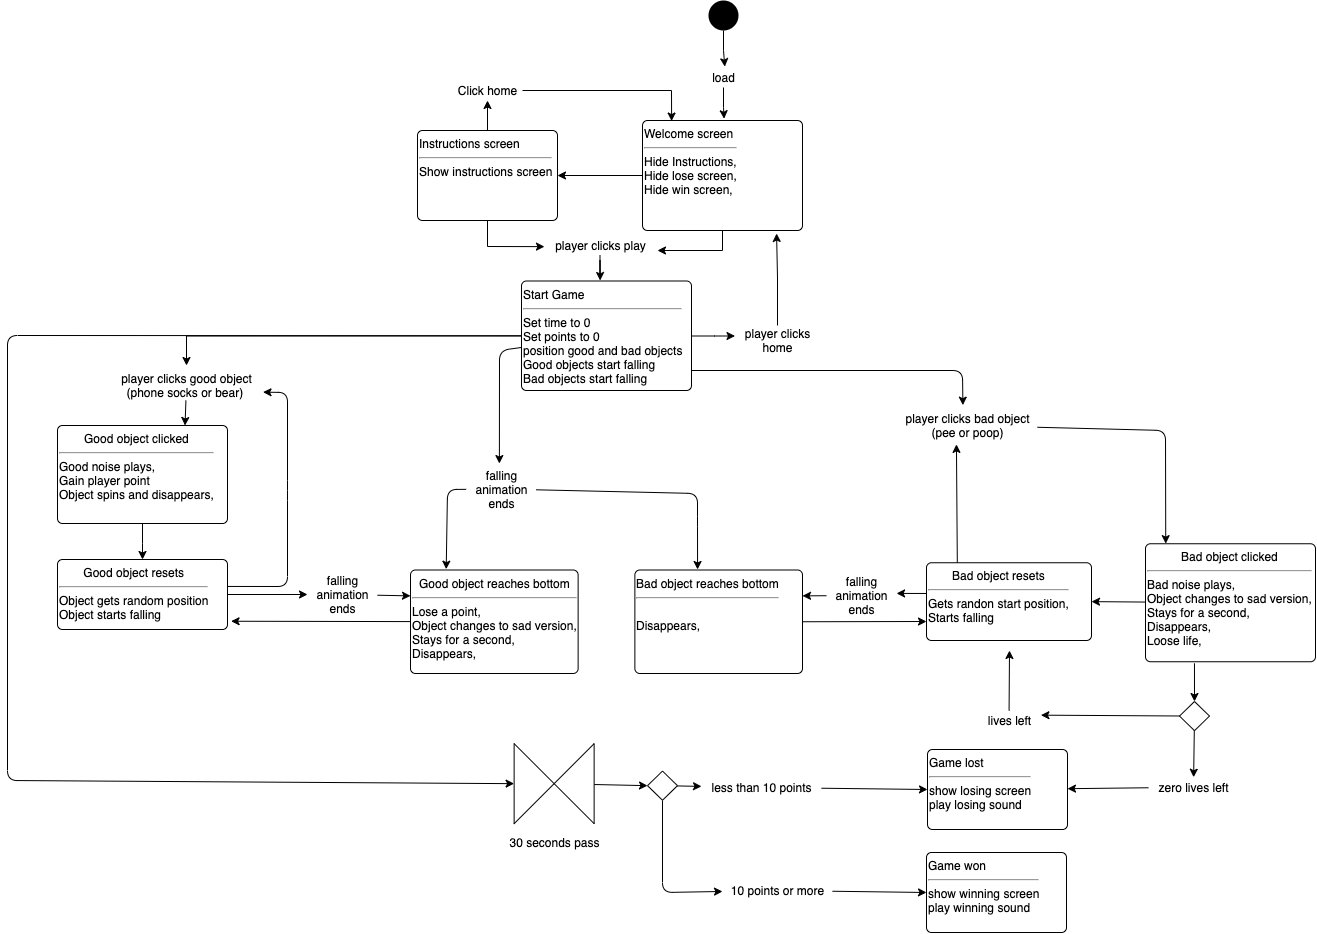

The diagram above was exported from draw.io. Its source (the exported page's mxGraphModel, read from the mxfile embedded in the PNG):
<mxGraphModel dx="2540" dy="2685" grid="1" gridSize="10" guides="1" tooltips="1" connect="1" arrows="1" fold="1" page="1" pageScale="1" pageWidth="1100" pageHeight="850" math="0" shadow="0">
  <root>
    <mxCell id="0" />
    <mxCell id="1" parent="0" />
    <mxCell id="48" style="edgeStyle=orthogonalEdgeStyle;rounded=0;orthogonalLoop=1;jettySize=auto;html=1;entryX=0.533;entryY=-0.042;entryDx=0;entryDy=0;entryPerimeter=0;" parent="1" source="b1u0O8_4kGtyq04XHEeU-50" target="46" edge="1">
      <mxGeometry relative="1" as="geometry" />
    </mxCell>
    <mxCell id="b1u0O8_4kGtyq04XHEeU-50" value="" style="ellipse;fillColor=#000000;strokeColor=none;" parent="1" vertex="1">
      <mxGeometry x="381" y="-170" width="30" height="30" as="geometry" />
    </mxCell>
    <mxCell id="14" value="" style="edgeStyle=orthogonalEdgeStyle;rounded=0;orthogonalLoop=1;jettySize=auto;html=1;" parent="1" source="b1u0O8_4kGtyq04XHEeU-53" target="b1u0O8_4kGtyq04XHEeU-74" edge="1">
      <mxGeometry relative="1" as="geometry" />
    </mxCell>
    <mxCell id="28" style="edgeStyle=orthogonalEdgeStyle;rounded=0;orthogonalLoop=1;jettySize=auto;html=1;" parent="1" source="b1u0O8_4kGtyq04XHEeU-53" edge="1">
      <mxGeometry relative="1" as="geometry">
        <mxPoint x="329.9999999999998" y="80" as="targetPoint" />
      </mxGeometry>
    </mxCell>
    <mxCell id="b1u0O8_4kGtyq04XHEeU-53" value="Welcome screen&lt;hr&gt;Hide Instructions,&lt;br&gt;Hide lose screen,&lt;br&gt;Hide win screen," style="html=1;align=left;verticalAlign=top;rounded=1;absoluteArcSize=1;arcSize=10;dashed=0;strokeWidth=1;" parent="1" vertex="1">
      <mxGeometry x="315" y="-50" width="160" height="110" as="geometry" />
    </mxCell>
    <mxCell id="b1u0O8_4kGtyq04XHEeU-59" style="edgeStyle=orthogonalEdgeStyle;rounded=0;orthogonalLoop=1;jettySize=auto;html=1;exitX=0.5;exitY=1;exitDx=0;exitDy=0;" parent="1" edge="1">
      <mxGeometry relative="1" as="geometry">
        <mxPoint x="305" y="331" as="sourcePoint" />
        <mxPoint x="305" y="331" as="targetPoint" />
      </mxGeometry>
    </mxCell>
    <mxCell id="15" style="edgeStyle=orthogonalEdgeStyle;rounded=0;orthogonalLoop=1;jettySize=auto;html=1;" parent="1" source="b1u0O8_4kGtyq04XHEeU-74" edge="1">
      <mxGeometry relative="1" as="geometry">
        <mxPoint x="160" y="-70" as="targetPoint" />
      </mxGeometry>
    </mxCell>
    <mxCell id="24" style="edgeStyle=orthogonalEdgeStyle;rounded=0;orthogonalLoop=1;jettySize=auto;html=1;entryX=-0.006;entryY=0.557;entryDx=0;entryDy=0;entryPerimeter=0;" parent="1" source="b1u0O8_4kGtyq04XHEeU-74" target="19" edge="1">
      <mxGeometry relative="1" as="geometry" />
    </mxCell>
    <mxCell id="b1u0O8_4kGtyq04XHEeU-74" value="Instructions screen&amp;nbsp;&lt;hr&gt;Show instructions screen&lt;br&gt;" style="html=1;align=left;verticalAlign=top;rounded=1;absoluteArcSize=1;arcSize=10;dashed=0;" parent="1" vertex="1">
      <mxGeometry x="90" y="-40" width="140" height="90" as="geometry" />
    </mxCell>
    <mxCell id="118" style="edgeStyle=none;html=1;entryX=1.021;entryY=0.882;entryDx=0;entryDy=0;entryPerimeter=0;" parent="1" source="b1u0O8_4kGtyq04XHEeU-104" target="34" edge="1">
      <mxGeometry relative="1" as="geometry" />
    </mxCell>
    <mxCell id="b1u0O8_4kGtyq04XHEeU-104" value="&lt;div style=&quot;text-align: center&quot;&gt;&lt;span&gt;G&lt;/span&gt;&lt;span&gt;ood object reaches bottom&lt;/span&gt;&lt;/div&gt;&lt;hr style=&quot;text-align: center&quot;&gt;Lose a point,&lt;br&gt;Object changes to sad version,&lt;br&gt;Stays for a second,&amp;nbsp;&lt;br&gt;Disappears," style="html=1;align=left;verticalAlign=top;rounded=1;absoluteArcSize=1;arcSize=10;dashed=0;fontSize=12;" parent="1" vertex="1">
      <mxGeometry x="83" y="399.5" width="167.63" height="103.5" as="geometry" />
    </mxCell>
    <mxCell id="111" value="" style="edgeStyle=none;html=1;" parent="1" source="b1u0O8_4kGtyq04XHEeU-116" target="110" edge="1">
      <mxGeometry relative="1" as="geometry" />
    </mxCell>
    <mxCell id="114" style="edgeStyle=none;html=1;entryX=1.032;entryY=0.225;entryDx=0;entryDy=0;entryPerimeter=0;" parent="1" source="b1u0O8_4kGtyq04XHEeU-116" target="113" edge="1">
      <mxGeometry relative="1" as="geometry" />
    </mxCell>
    <mxCell id="b1u0O8_4kGtyq04XHEeU-116" value="" style="rhombus;fontSize=12;" parent="1" vertex="1">
      <mxGeometry x="852" y="531" width="30" height="29.16" as="geometry" />
    </mxCell>
    <mxCell id="b1u0O8_4kGtyq04XHEeU-134" value="Game lost&amp;nbsp;&lt;br&gt;&lt;hr&gt;show losing screen&lt;br&gt;play losing sound" style="html=1;align=left;verticalAlign=top;rounded=1;absoluteArcSize=1;arcSize=10;dashed=0;fontSize=12;" parent="1" vertex="1">
      <mxGeometry x="600" y="579" width="140" height="80" as="geometry" />
    </mxCell>
    <mxCell id="35" style="edgeStyle=orthogonalEdgeStyle;rounded=0;orthogonalLoop=1;jettySize=auto;html=1;entryX=0.5;entryY=0;entryDx=0;entryDy=0;" parent="1" source="5" target="34" edge="1">
      <mxGeometry relative="1" as="geometry" />
    </mxCell>
    <mxCell id="5" value="&lt;div style=&quot;text-align: center&quot;&gt;&lt;span&gt;Good object clicked&lt;/span&gt;&lt;/div&gt;&lt;hr&gt;&lt;div&gt;&lt;span&gt;Good noise plays,&lt;/span&gt;&lt;/div&gt;&lt;div&gt;Gain player point&amp;nbsp;&lt;span&gt;&lt;br&gt;&lt;/span&gt;&lt;/div&gt;Object spins and disappears," style="html=1;align=left;verticalAlign=top;rounded=1;absoluteArcSize=1;arcSize=10;dashed=0;fontSize=12;" parent="1" vertex="1">
      <mxGeometry x="-270" y="255" width="170" height="98" as="geometry" />
    </mxCell>
    <mxCell id="17" style="edgeStyle=orthogonalEdgeStyle;rounded=0;orthogonalLoop=1;jettySize=auto;html=1;entryX=0.182;entryY=0.005;entryDx=0;entryDy=0;entryPerimeter=0;" parent="1" source="16" target="b1u0O8_4kGtyq04XHEeU-53" edge="1">
      <mxGeometry relative="1" as="geometry" />
    </mxCell>
    <mxCell id="16" value="Click home" style="text;html=1;align=center;verticalAlign=middle;resizable=0;points=[];autosize=1;strokeColor=none;" parent="1" vertex="1">
      <mxGeometry x="125" y="-90" width="70" height="20" as="geometry" />
    </mxCell>
    <mxCell id="31" style="edgeStyle=orthogonalEdgeStyle;rounded=0;orthogonalLoop=1;jettySize=auto;html=1;entryX=0.497;entryY=-0.167;entryDx=0;entryDy=0;entryPerimeter=0;" parent="1" source="18" target="30" edge="1">
      <mxGeometry relative="1" as="geometry">
        <Array as="points">
          <mxPoint x="-141" y="165" />
          <mxPoint x="-141" y="195" />
        </Array>
      </mxGeometry>
    </mxCell>
    <mxCell id="44" style="edgeStyle=orthogonalEdgeStyle;rounded=0;orthogonalLoop=1;jettySize=auto;html=1;entryX=-0.031;entryY=0.35;entryDx=0;entryDy=0;entryPerimeter=0;" parent="1" source="18" target="43" edge="1">
      <mxGeometry relative="1" as="geometry" />
    </mxCell>
    <mxCell id="56" style="edgeStyle=none;html=1;entryX=0.467;entryY=-0.178;entryDx=0;entryDy=0;entryPerimeter=0;" parent="1" target="55" edge="1">
      <mxGeometry relative="1" as="geometry">
        <mxPoint x="364" y="200" as="sourcePoint" />
        <Array as="points">
          <mxPoint x="635" y="200" />
        </Array>
      </mxGeometry>
    </mxCell>
    <mxCell id="120" style="edgeStyle=none;html=1;entryX=0.475;entryY=-0.009;entryDx=0;entryDy=0;entryPerimeter=0;" parent="1" source="18" target="81" edge="1">
      <mxGeometry relative="1" as="geometry">
        <Array as="points">
          <mxPoint x="172" y="180" />
        </Array>
      </mxGeometry>
    </mxCell>
    <mxCell id="126" style="edgeStyle=none;html=1;entryX=0.5;entryY=1;entryDx=0;entryDy=0;" parent="1" source="18" target="125" edge="1">
      <mxGeometry relative="1" as="geometry">
        <Array as="points">
          <mxPoint x="-320" y="165" />
          <mxPoint x="-320" y="610" />
        </Array>
      </mxGeometry>
    </mxCell>
    <mxCell id="18" value="Start Game&lt;br&gt;&lt;hr&gt;Set time to 0&lt;br&gt;Set points to 0&lt;br&gt;position good and bad objects&lt;br&gt;Good objects start falling&lt;br&gt;Bad objects start falling&amp;nbsp;" style="html=1;align=left;verticalAlign=top;rounded=1;absoluteArcSize=1;arcSize=10;dashed=0;strokeWidth=1;" parent="1" vertex="1">
      <mxGeometry x="194" y="110.5" width="170" height="109.5" as="geometry" />
    </mxCell>
    <mxCell id="29" style="edgeStyle=orthogonalEdgeStyle;rounded=0;orthogonalLoop=1;jettySize=auto;html=1;" parent="1" source="19" edge="1">
      <mxGeometry relative="1" as="geometry">
        <mxPoint x="272.6300000000001" y="110" as="targetPoint" />
      </mxGeometry>
    </mxCell>
    <mxCell id="19" value="player clicks play" style="text;html=1;align=center;verticalAlign=middle;resizable=0;points=[];autosize=1;strokeColor=none;" parent="1" vertex="1">
      <mxGeometry x="217.63" y="65" width="110" height="20" as="geometry" />
    </mxCell>
    <mxCell id="138" style="edgeStyle=none;html=1;entryX=0.75;entryY=0;entryDx=0;entryDy=0;" parent="1" source="30" target="5" edge="1">
      <mxGeometry relative="1" as="geometry" />
    </mxCell>
    <mxCell id="30" value="player clicks good object&lt;br&gt;(phone socks or bear)&amp;nbsp;" style="text;html=1;align=center;verticalAlign=middle;resizable=0;points=[];autosize=1;strokeColor=none;" parent="1" vertex="1">
      <mxGeometry x="-216" y="200" width="150" height="30" as="geometry" />
    </mxCell>
    <mxCell id="73" style="edgeStyle=none;html=1;" parent="1" source="34" target="72" edge="1">
      <mxGeometry relative="1" as="geometry" />
    </mxCell>
    <mxCell id="139" style="edgeStyle=none;html=1;entryX=1.01;entryY=0.722;entryDx=0;entryDy=0;entryPerimeter=0;exitX=0.997;exitY=0.385;exitDx=0;exitDy=0;exitPerimeter=0;" parent="1" source="34" target="30" edge="1">
      <mxGeometry relative="1" as="geometry">
        <Array as="points">
          <mxPoint x="-40" y="416" />
          <mxPoint x="-40" y="320" />
          <mxPoint x="-40" y="222" />
        </Array>
      </mxGeometry>
    </mxCell>
    <mxCell id="34" value="&lt;div style=&quot;text-align: center&quot;&gt;&lt;span&gt;Good object resets&lt;/span&gt;&lt;/div&gt;&lt;hr&gt;&lt;div&gt;&lt;span&gt;Object gets random position&lt;/span&gt;&lt;/div&gt;&lt;div&gt;&lt;span&gt;Object starts falling&lt;/span&gt;&lt;/div&gt;&lt;div&gt;&lt;/div&gt;" style="html=1;align=left;verticalAlign=top;rounded=1;absoluteArcSize=1;arcSize=10;dashed=0;fontSize=12;" parent="1" vertex="1">
      <mxGeometry x="-270" y="389" width="170" height="70" as="geometry" />
    </mxCell>
    <mxCell id="53" style="edgeStyle=orthogonalEdgeStyle;rounded=0;orthogonalLoop=1;jettySize=auto;html=1;entryX=0.838;entryY=1.027;entryDx=0;entryDy=0;entryPerimeter=0;" parent="1" source="43" target="b1u0O8_4kGtyq04XHEeU-53" edge="1">
      <mxGeometry relative="1" as="geometry" />
    </mxCell>
    <mxCell id="43" value="player clicks&lt;br&gt;home" style="text;html=1;align=center;verticalAlign=middle;resizable=0;points=[];autosize=1;strokeColor=none;" parent="1" vertex="1">
      <mxGeometry x="410" y="155" width="80" height="30" as="geometry" />
    </mxCell>
    <mxCell id="51" style="edgeStyle=orthogonalEdgeStyle;rounded=0;orthogonalLoop=1;jettySize=auto;html=1;entryX=0.51;entryY=-0.016;entryDx=0;entryDy=0;entryPerimeter=0;" parent="1" source="46" target="b1u0O8_4kGtyq04XHEeU-53" edge="1">
      <mxGeometry relative="1" as="geometry" />
    </mxCell>
    <mxCell id="46" value="load" style="text;html=1;align=center;verticalAlign=middle;resizable=0;points=[];autosize=1;strokeColor=none;" parent="1" vertex="1">
      <mxGeometry x="376" y="-103" width="40" height="20" as="geometry" />
    </mxCell>
    <mxCell id="104" style="edgeStyle=none;html=1;entryX=0.119;entryY=-0.001;entryDx=0;entryDy=0;entryPerimeter=0;" parent="1" source="55" target="57" edge="1">
      <mxGeometry relative="1" as="geometry">
        <Array as="points">
          <mxPoint x="838" y="260" />
        </Array>
      </mxGeometry>
    </mxCell>
    <mxCell id="55" value="player clicks bad object&lt;br&gt;(pee or poop)" style="text;html=1;align=center;verticalAlign=middle;resizable=0;points=[];autosize=1;strokeColor=none;" parent="1" vertex="1">
      <mxGeometry x="570.0000000000001" y="240" width="140" height="30" as="geometry" />
    </mxCell>
    <mxCell id="95" style="edgeStyle=none;html=1;entryX=0.5;entryY=0;entryDx=0;entryDy=0;exitX=0.288;exitY=1.013;exitDx=0;exitDy=0;exitPerimeter=0;" parent="1" source="57" target="b1u0O8_4kGtyq04XHEeU-116" edge="1">
      <mxGeometry relative="1" as="geometry">
        <mxPoint x="729" y="510" as="sourcePoint" />
      </mxGeometry>
    </mxCell>
    <mxCell id="103" style="edgeStyle=none;html=1;entryX=1;entryY=0.5;entryDx=0;entryDy=0;" parent="1" source="57" target="76" edge="1">
      <mxGeometry relative="1" as="geometry" />
    </mxCell>
    <mxCell id="57" value="&lt;div style=&quot;text-align: center&quot;&gt;&lt;span&gt;Bad object clicked&lt;/span&gt;&lt;/div&gt;&lt;hr&gt;&lt;div&gt;&lt;span&gt;Bad noise plays,&lt;/span&gt;&lt;/div&gt;&lt;div&gt;&lt;span&gt;Object changes to sad version,&lt;/span&gt;&lt;/div&gt;&lt;div&gt;&lt;span&gt;Stays for a second,&amp;nbsp;&lt;/span&gt;&lt;br&gt;&lt;/div&gt;&lt;div&gt;Disappears,&lt;span&gt;&lt;br&gt;&lt;/span&gt;&lt;/div&gt;&lt;div&gt;Loose life,&lt;span&gt;&lt;br&gt;&lt;/span&gt;&lt;/div&gt;" style="html=1;align=left;verticalAlign=top;rounded=1;absoluteArcSize=1;arcSize=10;dashed=0;fontSize=12;" parent="1" vertex="1">
      <mxGeometry x="818" y="373.25" width="170" height="118" as="geometry" />
    </mxCell>
    <mxCell id="74" style="edgeStyle=none;html=1;entryX=0;entryY=0.25;entryDx=0;entryDy=0;" parent="1" source="72" target="b1u0O8_4kGtyq04XHEeU-104" edge="1">
      <mxGeometry relative="1" as="geometry" />
    </mxCell>
    <mxCell id="72" value="falling&lt;br&gt;animation&lt;br&gt;ends" style="text;html=1;align=center;verticalAlign=middle;resizable=0;points=[];autosize=1;strokeColor=none;" parent="1" vertex="1">
      <mxGeometry x="-20" y="399" width="70" height="50" as="geometry" />
    </mxCell>
    <mxCell id="102" style="edgeStyle=none;html=1;entryX=0.421;entryY=1.13;entryDx=0;entryDy=0;entryPerimeter=0;" parent="1" source="76" target="55" edge="1">
      <mxGeometry relative="1" as="geometry">
        <mxPoint x="760" y="380" as="sourcePoint" />
        <Array as="points">
          <mxPoint x="630" y="419" />
        </Array>
      </mxGeometry>
    </mxCell>
    <mxCell id="141" style="edgeStyle=none;html=1;entryX=1.001;entryY=0.458;entryDx=0;entryDy=0;entryPerimeter=0;" parent="1" target="98" edge="1">
      <mxGeometry relative="1" as="geometry">
        <mxPoint x="605" y="423" as="sourcePoint" />
      </mxGeometry>
    </mxCell>
    <mxCell id="76" value="&lt;div style=&quot;text-align: center&quot;&gt;&lt;span&gt;Bad object resets&lt;/span&gt;&lt;/div&gt;&lt;hr&gt;&lt;div&gt;&lt;span&gt;Gets randon start position,&lt;/span&gt;&lt;br&gt;&lt;/div&gt;&lt;div&gt;&lt;span&gt;Starts falling&lt;/span&gt;&lt;/div&gt;&lt;div&gt;&lt;span&gt;&lt;br&gt;&lt;/span&gt;&lt;/div&gt;" style="html=1;align=left;verticalAlign=top;rounded=1;absoluteArcSize=1;arcSize=10;dashed=0;fontSize=12;" parent="1" vertex="1">
      <mxGeometry x="599" y="392.25" width="165" height="77.75" as="geometry" />
    </mxCell>
    <mxCell id="83" style="edgeStyle=none;html=1;entryX=0.213;entryY=-0.008;entryDx=0;entryDy=0;entryPerimeter=0;" parent="1" source="81" target="b1u0O8_4kGtyq04XHEeU-104" edge="1">
      <mxGeometry relative="1" as="geometry">
        <Array as="points">
          <mxPoint x="120" y="319" />
        </Array>
      </mxGeometry>
    </mxCell>
    <mxCell id="119" style="edgeStyle=none;html=1;entryX=0.374;entryY=-0.005;entryDx=0;entryDy=0;entryPerimeter=0;" parent="1" source="81" target="89" edge="1">
      <mxGeometry relative="1" as="geometry">
        <Array as="points">
          <mxPoint x="370" y="323" />
          <mxPoint x="370" y="346" />
        </Array>
      </mxGeometry>
    </mxCell>
    <mxCell id="81" value="falling&lt;br&gt;animation&lt;br&gt;ends" style="text;html=1;align=center;verticalAlign=middle;resizable=0;points=[];autosize=1;strokeColor=none;" parent="1" vertex="1">
      <mxGeometry x="138.63" y="293.5" width="70" height="50" as="geometry" />
    </mxCell>
    <mxCell id="123" style="edgeStyle=none;html=1;exitX=1;exitY=0.5;exitDx=0;exitDy=0;" parent="1" source="89" edge="1">
      <mxGeometry relative="1" as="geometry">
        <mxPoint x="599" y="451" as="targetPoint" />
      </mxGeometry>
    </mxCell>
    <mxCell id="89" value="&lt;div style=&quot;text-align: center&quot;&gt;&lt;span&gt;Bad object reaches bottom&lt;/span&gt;&lt;/div&gt;&lt;hr style=&quot;text-align: center&quot;&gt;&lt;br&gt;Disappears," style="html=1;align=left;verticalAlign=top;rounded=1;absoluteArcSize=1;arcSize=10;dashed=0;fontSize=12;" parent="1" vertex="1">
      <mxGeometry x="307.37" y="399.5" width="167.63" height="103.5" as="geometry" />
    </mxCell>
    <mxCell id="142" style="edgeStyle=none;html=1;entryX=1;entryY=0.25;entryDx=0;entryDy=0;" parent="1" source="98" target="89" edge="1">
      <mxGeometry relative="1" as="geometry" />
    </mxCell>
    <mxCell id="98" value="falling&lt;br&gt;animation&lt;br&gt;ends" style="text;html=1;align=center;verticalAlign=middle;resizable=0;points=[];autosize=1;strokeColor=none;" parent="1" vertex="1">
      <mxGeometry x="499" y="400" width="70" height="50" as="geometry" />
    </mxCell>
    <mxCell id="112" value="" style="edgeStyle=none;html=1;" parent="1" source="110" target="b1u0O8_4kGtyq04XHEeU-134" edge="1">
      <mxGeometry relative="1" as="geometry" />
    </mxCell>
    <mxCell id="110" value="zero lives left" style="text;html=1;align=center;verticalAlign=middle;resizable=0;points=[];autosize=1;strokeColor=none;" parent="1" vertex="1">
      <mxGeometry x="821" y="606.74" width="90" height="20" as="geometry" />
    </mxCell>
    <mxCell id="144" style="edgeStyle=none;html=1;" parent="1" source="113" edge="1">
      <mxGeometry relative="1" as="geometry">
        <mxPoint x="682" y="480" as="targetPoint" />
      </mxGeometry>
    </mxCell>
    <mxCell id="113" value="lives left" style="text;html=1;align=center;verticalAlign=middle;resizable=0;points=[];autosize=1;strokeColor=none;" parent="1" vertex="1">
      <mxGeometry x="651.5" y="540.16" width="60" height="20" as="geometry" />
    </mxCell>
    <mxCell id="129" style="edgeStyle=none;html=1;entryX=0;entryY=0.5;entryDx=0;entryDy=0;" parent="1" source="125" target="128" edge="1">
      <mxGeometry relative="1" as="geometry" />
    </mxCell>
    <mxCell id="125" value="" style="shape=collate;whiteSpace=wrap;html=1;rotation=90;" parent="1" vertex="1">
      <mxGeometry x="186.63" y="573.16" width="80" height="80" as="geometry" />
    </mxCell>
    <mxCell id="127" value="30 seconds pass" style="text;html=1;align=center;verticalAlign=middle;resizable=0;points=[];autosize=1;strokeColor=none;" parent="1" vertex="1">
      <mxGeometry x="171.63" y="662" width="110" height="20" as="geometry" />
    </mxCell>
    <mxCell id="133" style="edgeStyle=none;html=1;" parent="1" source="128" target="132" edge="1">
      <mxGeometry relative="1" as="geometry" />
    </mxCell>
    <mxCell id="136" style="edgeStyle=none;html=1;" parent="1" source="128" target="135" edge="1">
      <mxGeometry relative="1" as="geometry">
        <Array as="points">
          <mxPoint x="335" y="722" />
        </Array>
      </mxGeometry>
    </mxCell>
    <mxCell id="128" value="" style="rhombus;fontSize=12;" parent="1" vertex="1">
      <mxGeometry x="320" y="600.58" width="30" height="29.16" as="geometry" />
    </mxCell>
    <mxCell id="150" style="edgeStyle=none;html=1;entryX=0;entryY=0.5;entryDx=0;entryDy=0;" parent="1" source="132" target="b1u0O8_4kGtyq04XHEeU-134" edge="1">
      <mxGeometry relative="1" as="geometry" />
    </mxCell>
    <mxCell id="132" value="less than 10 points" style="text;html=1;align=center;verticalAlign=middle;resizable=0;points=[];autosize=1;strokeColor=none;" parent="1" vertex="1">
      <mxGeometry x="374" y="607" width="120" height="20" as="geometry" />
    </mxCell>
    <mxCell id="151" style="edgeStyle=none;html=1;entryX=0;entryY=0.5;entryDx=0;entryDy=0;" parent="1" source="135" target="148" edge="1">
      <mxGeometry relative="1" as="geometry" />
    </mxCell>
    <mxCell id="135" value="10 points or more" style="text;html=1;align=center;verticalAlign=middle;resizable=0;points=[];autosize=1;strokeColor=none;" parent="1" vertex="1">
      <mxGeometry x="395" y="710" width="110" height="20" as="geometry" />
    </mxCell>
    <mxCell id="148" value="Game won&amp;nbsp;&lt;br&gt;&lt;hr&gt;show winning screen&lt;br&gt;play winning sound" style="html=1;align=left;verticalAlign=top;rounded=1;absoluteArcSize=1;arcSize=10;dashed=0;fontSize=12;" parent="1" vertex="1">
      <mxGeometry x="599" y="682" width="140" height="80" as="geometry" />
    </mxCell>
  </root>
</mxGraphModel>